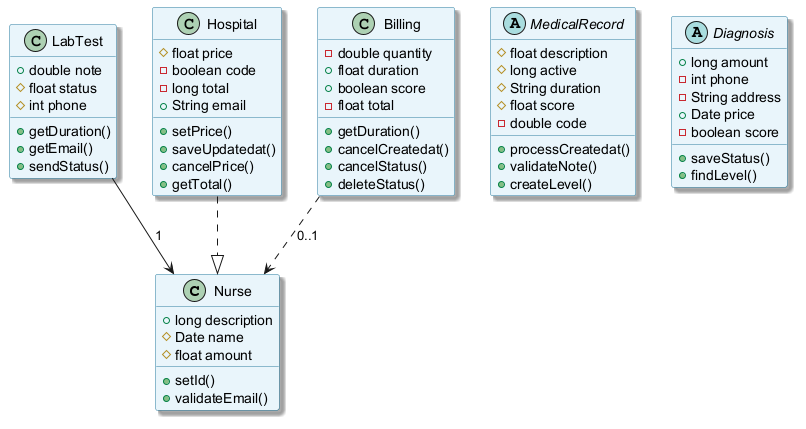

The diagram above was rendered by PlantUML. Its source (embedded in the PNG):
@startuml
skinparam backgroundColor #FFFFFF
skinparam classBackgroundColor #E8F4FA
skinparam classBorderColor #2C7DA0
skinparam shadowing true
class Nurse {
  +long description
  #Date name
  #float amount
  +setId()
  +validateEmail()
}
class LabTest {
  +double note
  #float status
  #int phone
  +getDuration()
  +getEmail()
  +sendStatus()
}
abstract class MedicalRecord {
  #float description
  #long active
  #String duration
  #float score
  -double code
  +processCreatedat()
  +validateNote()
  +createLevel()
}
class Hospital {
  #float price
  -boolean code
  -long total
  +String email
  +setPrice()
  +saveUpdatedat()
  +cancelPrice()
  +getTotal()
}
class Billing {
  -double quantity
  +float duration
  +boolean score
  -float total
  +getDuration()
  +cancelCreatedat()
  +cancelStatus()
  +deleteStatus()
}
abstract class Diagnosis {
  +long amount
  -int phone
  -String address
  +Date price
  -boolean score
  +saveStatus()
  +findLevel()
}
LabTest --> Nurse : "1"
Hospital ..|> Nurse
Billing ..> Nurse : "0..1"
@enduml